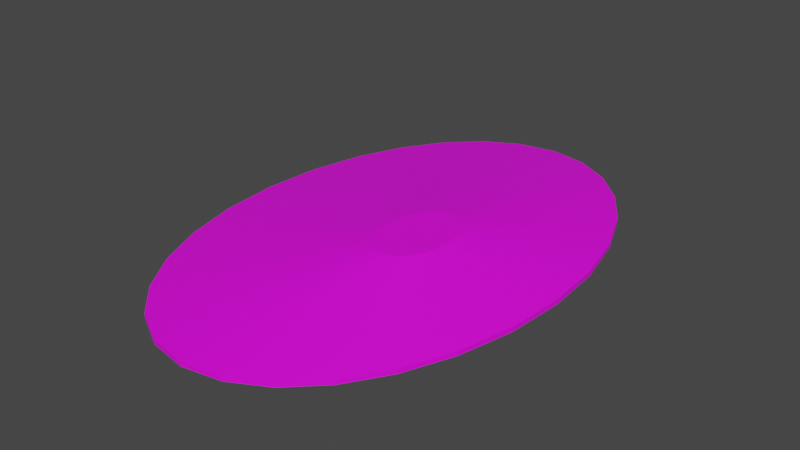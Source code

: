 # Source: terrain_wooded_hill_106.blend  (saved by Blender 3.0.42; exported with 4.5.12 LTS)
import bpy
from mathutils import Matrix  # noqa: F401  (used for matrix-valued properties, if any)

bpy.ops.wm.read_factory_settings(use_empty=True)
scene = bpy.context.scene
scene.name = 'Scene'

# ---- collections
col_collection = bpy.data.collections.new('Collection'); scene.collection.children.link(col_collection)

# ---- images (referenced by path relative to the original .blend; pixels are not part of the script)
import os
ASSET_DIR = os.environ.get("B2B_ASSET_DIR", "")  # directory of the original .blend (textures are referenced by path, not embedded)
HERE = os.path.dirname(os.path.abspath(__file__))  # packed textures are extracted next to this script under _unpacked/

def load_image(name, relpath, width, height, colorspace="sRGB"):
    """Load a texture the original file referenced (path relative to the .blend, or extracted next to this script)."""
    p = next((c for c in (os.path.join(HERE, relpath), os.path.join(ASSET_DIR, relpath)) if relpath and os.path.exists(c)), "")
    if p:
        img = bpy.data.images.load(p, check_existing=True)
        img.name = name
    else:  # same state as the original file: an image datablock whose file is absent (Cycles renders it pink)
        img = bpy.data.images.new(name, width, height)
        img.source = "FILE"
        img.filepath = "//" + (relpath or name)
    img.colorspace_settings.name = colorspace
    return img
img_background_jpg = load_image('background.jpg', 'background.jpg', 1024, 1024, 'sRGB')

# ---- materials (node trees are filled in below, after node groups)
mat_default_obj_013 = bpy.data.materials.new('Default_OBJ.013')
mat_default_obj_013.use_transparent_shadow = False

# ---- material node trees
mat_default_obj_013.use_nodes = True; mat_default_obj_013.node_tree.nodes.clear()
_N = mat_default_obj_013.node_tree.nodes; _L = mat_default_obj_013.node_tree.links
n0 = _N.new('ShaderNodeBsdfPrincipled'); n0.name = 'Principled BSDF'; n0.location = (10, 300)
n0.distribution = 'GGX'
n0.subsurface_method = 'RANDOM_WALK_SKIN'
n0.inputs[3].default_value = 1.45
n0.inputs[27].default_value = (0.0, 0.0, 0.0, 1.0)
n0.inputs[28].default_value = 1.0
n1 = _N.new('ShaderNodeOutputMaterial'); n1.name = 'Material Output'; n1.location = (300, 300)
n2 = _N.new('ShaderNodeTexImage'); n2.name = 'Image Texture'; n2.location = (-462, 65)
n2.image = img_background_jpg
_L.new(n0.outputs[0], n1.inputs[0])
_L.new(n2.outputs[0], n0.inputs[0])
n1.is_active_output = True

# ---- world
world_world = bpy.data.worlds.new('World'); scene.world = world_world
world_world.use_nodes = True; world_world.node_tree.nodes.clear()
_N = world_world.node_tree.nodes; _L = world_world.node_tree.links
n0 = _N.new('ShaderNodeOutputWorld'); n0.name = 'World Output'; n0.location = (300, 300)
n1 = _N.new('ShaderNodeBackground'); n1.name = 'Background'; n1.location = (10, 300)
n1.inputs[0].default_value = (0.05088, 0.05088, 0.05088, 1.0)
_L.new(n1.outputs[0], n0.inputs[0])
n0.is_active_output = True
world_world.color = (0.05088, 0.05088, 0.05088)
world_world.use_sun_shadow = False
world_world.sun_shadow_jitter_overblur = 0.0

# ---- meshes
me_terrain_wooded_hill__106 = bpy.data.meshes.new('terrain Wooded Hill #106')
me_terrain_wooded_hill__106.from_pydata([(1.871, 0.002055, -0.09436), (1.822, 0.6574, -0.09436), (1.822, 0.6574, -0.04316), (1.871, 0.002055, -0.04316), (1.68, 1.259, -0.09436), (1.68, 1.259, -0.04316), (1.459, 1.79, -0.09436), (1.459, 1.79, -0.04316), (1.169, 2.233, -0.09436), (1.169, 2.233, -0.04316), (0.8204, 2.571, -0.09436), (0.8204, 2.571, -0.04316), (0.4258, 2.786, -0.09436), (0.4258, 2.786, -0.04316), (-0.003793, 2.862, -0.09436), (-0.003793, 2.862, -0.04316), (-0.4334, 2.786, -0.09436), (-0.4334, 2.786, -0.04316), (-0.828, 2.571, -0.09436), (-0.828, 2.571, -0.04316), (-1.176, 2.233, -0.09436), (-1.176, 2.233, -0.04316), (-1.467, 1.79, -0.09436), (-1.467, 1.79, -0.04316), (-1.688, 1.259, -0.09436), (-1.688, 1.259, -0.04316), (-1.829, 0.6574, -0.09436), (-1.829, 0.6574, -0.04316), (-1.879, 0.002055, -0.09436), (-1.879, 0.002055, -0.04316), (-1.829, -0.6533, -0.09436), (-1.829, -0.6533, -0.04316), (-1.688, -1.255, -0.09436), (-1.688, -1.255, -0.04316), (-1.467, -1.786, -0.09436), (-1.467, -1.786, -0.04316), (-1.176, -2.229, -0.09436), (-1.176, -2.229, -0.04316), (-0.828, -2.567, -0.09436), (-0.828, -2.567, -0.04316), (-0.4334, -2.782, -0.09436), (-0.4334, -2.782, -0.04316), (-0.003793, -2.858, -0.09436), (-0.003793, -2.858, -0.04316), (0.4258, -2.782, -0.09436), (0.4258, -2.782, -0.04316), (0.8204, -2.567, -0.09436), (0.8204, -2.567, -0.04316), (1.169, -2.229, -0.09436), (1.169, -2.229, -0.04316), (1.459, -1.786, -0.09436), (1.459, -1.786, -0.04316), (1.68, -1.255, -0.09436), (1.68, -1.255, -0.04316), (1.822, -0.6533, -0.09436), (1.822, -0.6533, -0.04316), (0.808, -0.1911, 0.2993), (0.8171, -0.3117, 0.2993), (0.782, -0.08032, 0.2993), (0.808, -0.4323, 0.2993), (0.7412, 0.01741, 0.2993), (0.6878, 0.09895, 0.2993), (0.6237, 0.1611, 0.2993), (0.5511, 0.2007, 0.2993), (0.472, 0.2147, 0.2993), (0.3929, 0.2007, 0.2993), (0.3203, 0.1611, 0.2993), (0.2562, 0.09895, 0.2993), (0.2028, 0.01741, 0.2993), (0.162, -0.08032, 0.2993), (0.1361, -0.1911, 0.2993), (0.1269, -0.3117, 0.2993), (0.1361, -0.4323, 0.2993), (0.162, -0.5431, 0.2993), (0.2028, -0.6408, 0.2993), (0.2562, -0.7223, 0.2993), (0.3203, -0.7845, 0.2993), (0.3929, -0.8241, 0.2993), (0.472, -0.838, 0.2993), (0.5511, -0.8241, 0.2993), (0.6237, -0.7845, 0.2993), (0.6878, -0.7223, 0.2993), (0.7412, -0.6408, 0.2993), (0.782, -0.5431, 0.2993)], [], [(0, 1, 2), (0, 2, 3), (1, 4, 5), (1, 5, 2), (8, 10, 11), (8, 11, 9), (17, 15, 14, 16), (43, 41, 40, 42), (16, 18, 19), (16, 19, 17), (18, 20, 21), (18, 21, 19), (20, 22, 23), (20, 23, 21), (22, 24, 25), (22, 25, 23), (26, 28, 29), (26, 29, 27), (28, 30, 31), (28, 31, 29), (30, 32, 33), (30, 33, 31), (7, 5, 4, 6), (36, 38, 39), (36, 39, 37), (13, 11, 10, 12), (45, 43, 42, 44), (44, 46, 47), (44, 47, 45), (46, 48, 49), (46, 49, 47), (48, 50, 51), (48, 51, 49), (50, 52, 53), (50, 53, 51), (52, 54, 55), (52, 55, 53), (54, 0, 3), (54, 3, 55), (15, 13, 12, 14), (9, 7, 6, 8), (20, 18, 16, 14, 12, 10, 8, 6, 4, 1, 0, 54, 52, 50, 48, 46, 44, 42, 40, 38, 36, 34, 32, 30, 28, 26, 24, 22), (27, 25, 24, 26), (41, 39, 38, 40), (35, 33, 32, 34), (37, 35, 34, 36), (47, 49, 81, 80), (64, 65, 66, 67, 68, 69, 70, 71, 72, 73, 74, 75, 76, 77, 78, 79, 80, 81, 82, 83, 59, 57, 56, 58, 60, 61, 62, 63), (23, 25, 69, 68), (49, 51, 82, 81), (25, 27, 70, 69), (51, 53, 83, 82), (27, 29, 71, 70), (5, 7, 60, 58), (29, 31, 72, 71), (7, 9, 61, 60), (3, 2, 56, 57), (53, 55, 59, 83), (31, 33, 73, 72), (33, 35, 74, 73), (9, 11, 62, 61), (11, 13, 63, 62), (35, 37, 75, 74), (13, 15, 64, 63), (37, 39, 76, 75), (39, 41, 77, 76), (15, 17, 65, 64), (41, 43, 78, 77), (17, 19, 66, 65), (2, 5, 58, 56), (55, 3, 57, 59), (43, 45, 79, 78), (19, 21, 67, 66), (45, 47, 80, 79), (21, 23, 68, 67)])
me_terrain_wooded_hill__106.polygons.foreach_set('use_smooth', [True] * 75)
_k = set([(0, 1), (0, 3), (0, 54), (1, 2), (1, 4), (2, 3), (2, 5), (3, 55), (4, 5), (4, 6), (5, 7), (6, 7), (6, 8), (7, 9), (8, 9), (8, 10), (9, 11), (10, 11), (10, 12), (11, 13), (12, 13), (12, 14), (13, 15), (14, 15), (14, 16), (15, 17), (16, 17), (16, 18), (17, 19), (18, 19), (18, 20), (19, 21), (20, 21), (20, 22), (21, 23), (22, 23), (22, 24), (23, 25), (24, 25), (24, 26), (25, 27), (26, 27), (26, 28), (27, 29), (28, 29), (28, 30), (29, 31), (30, 31), (30, 32), (31, 33), (32, 33), (32, 34), (33, 35), (34, 35), (34, 36), (35, 37), (36, 37), (36, 38), (37, 39), (38, 39), (38, 40), (39, 41), (40, 41), (40, 42), (41, 43), (42, 43), (42, 44), (43, 45), (44, 45), (44, 46), (45, 47), (46, 47), (46, 48), (47, 49), (48, 49), (48, 50), (49, 51), (50, 51), (50, 52), (51, 53), (52, 53), (52, 54), (53, 55), (54, 55), (56, 57), (56, 58), (57, 59), (58, 60), (59, 83), (60, 61), (61, 62), (62, 63), (63, 64), (64, 65), (65, 66), (66, 67), (67, 68), (68, 69), (69, 70), (70, 71), (71, 72), (72, 73), (73, 74), (74, 75), (75, 76), (76, 77), (77, 78), (78, 79), (79, 80), (80, 81), (81, 82), (82, 83)])
me_terrain_wooded_hill__106.attributes.new('sharp_edge', 'BOOLEAN', 'EDGE').data.foreach_set('value', [ (min(e.vertices), max(e.vertices)) in _k for e in me_terrain_wooded_hill__106.edges])
_uv = me_terrain_wooded_hill__106.uv_layers.new(name='UVMap')
_uv.uv.foreach_set('vector', [0.9874, 0.9538, 0.9874, 0.8797, 0.9937, 0.8797, 0.9874, 0.9538, 0.9937, 0.8797, 0.9937, 0.9538, 0.9874, 0.8797, 0.9874, 0.8045, 0.9937, 0.8045, 0.9874, 0.8797, 0.9937, 0.8045, 0.9937, 0.8797, 0.9874, 0.6619, 0.9874, 0.5998, 0.9937, 0.5998, 0.9874, 0.6619, 0.9937, 0.5998, 0.9937, 0.6619, 0.9874, 0.04274, 0.9874, 0.0, 0.9937, 0.0, 0.9937, 0.04274, 1.0, 0.4459, 1.0, 0.4974, 0.9937, 0.4974, 0.9937, 0.4459, 0.9937, 0.04274, 0.9937, 0.09689, 0.9874, 0.09689, 0.9937, 0.04274, 0.9874, 0.09689, 0.9874, 0.04274, 0.9937, 0.09689, 0.9937, 0.1598, 0.9874, 0.1598, 0.9937, 0.09689, 0.9874, 0.1598, 0.9874, 0.09689, 0.9937, 0.1598, 0.9937, 0.2287, 0.9874, 0.2287, 0.9937, 0.1598, 0.9874, 0.2287, 0.9874, 0.1598, 0.9937, 0.2287, 0.9937, 0.3009, 0.9874, 0.3009, 0.9937, 0.2287, 0.9874, 0.3009, 0.9874, 0.2287, 0.9937, 0.3739, 0.9937, 0.4448, 0.9874, 0.4448, 0.9937, 0.3739, 0.9874, 0.4448, 0.9874, 0.3739, 0.9937, 0.4448, 0.9937, 0.5077, 0.9874, 0.5077, 0.9937, 0.4448, 0.9874, 0.5077, 0.9874, 0.4448, 0.9937, 0.8097, 0.9937, 0.7484, 1.0, 0.7484, 0.9937, 0.8097, 1.0, 0.7484, 1.0, 0.8097, 0.9937, 0.731, 0.9937, 0.8045, 0.9874, 0.8045, 0.9874, 0.731, 0.9937, 0.6189, 0.9937, 0.5559, 1.0, 0.5559, 0.9937, 0.6189, 1.0, 0.5559, 1.0, 0.6189, 0.9937, 0.5476, 0.9937, 0.5998, 0.9874, 0.5998, 0.9874, 0.5476, 1.0, 0.4049, 1.0, 0.4459, 0.9937, 0.4459, 0.9937, 0.4049, 0.9937, 0.4049, 0.9937, 0.3518, 1.0, 0.3518, 0.9937, 0.4049, 1.0, 0.3518, 1.0, 0.4049, 0.9937, 0.3518, 0.9937, 0.2894, 1.0, 0.2894, 0.9937, 0.3518, 1.0, 0.2894, 1.0, 0.3518, 0.9937, 0.2894, 0.9937, 0.2204, 1.0, 0.2204, 0.9937, 0.2894, 1.0, 0.2204, 1.0, 0.2894, 0.9937, 0.2204, 0.9937, 0.1473, 1.0, 0.1473, 0.9937, 0.2204, 1.0, 0.1473, 1.0, 0.2204, 0.9937, 0.1473, 0.9937, 0.07295, 1.0, 0.07295, 0.9937, 0.1473, 1.0, 0.07295, 1.0, 0.1473, 0.9937, 0.07295, 0.9937, 0.0, 1.0, 0.0, 0.9937, 0.07295, 1.0, 0.0, 1.0, 0.07295, 0.9937, 0.5077, 0.9937, 0.5476, 0.9874, 0.5476, 0.9874, 0.5077, 0.9937, 0.6619, 0.9937, 0.731, 0.9874, 0.731, 0.9874, 0.6619, 0.01815, 0.9875, 0.01734, 0.9882, 0.01645, 0.9886, 0.01551, 0.9887, 0.01459, 0.9884, 0.01378, 0.9879, 0.01308, 0.9871, 0.01252, 0.9862, 0.01213, 0.985, 0.01192, 0.9837, 0.01192, 0.9823, 0.01214, 0.9809, 0.01254, 0.9797, 0.01311, 0.9786, 0.01381, 0.9777, 0.01462, 0.977, 0.0155, 0.9766, 0.01645, 0.9765, 0.01736, 0.9768, 0.01818, 0.9773, 0.01888, 0.9781, 0.01943, 0.979, 0.01983, 0.9802, 0.02003, 0.9815, 0.02003, 0.9829, 0.01982, 0.9843, 0.01942, 0.9856, 0.01885, 0.9866, 0.9874, 0.3739, 0.9874, 0.3009, 0.9937, 0.3009, 0.9937, 0.3739, 1.0, 0.4974, 1.0, 0.5559, 0.9937, 0.5559, 0.9937, 0.4974, 1.0, 0.6839, 1.0, 0.7484, 0.9937, 0.7484, 0.9937, 0.6839, 1.0, 0.6189, 1.0, 0.6839, 0.9937, 0.6839, 0.9937, 0.6189, 0.309, 0.7352, 0.3183, 0.6724, 0.5157, 0.6123, 0.514, 0.6238, 0.6314, 0.5654, 0.6359, 0.5749, 0.6373, 0.5857, 0.6356, 0.5973, 0.631, 0.6092, 0.6237, 0.6209, 0.614, 0.632, 0.6019, 0.642, 0.5884, 0.65, 0.5747, 0.6555, 0.5612, 0.6585, 0.5485, 0.6588, 0.5371, 0.6566, 0.5273, 0.6517, 0.5198, 0.6442, 0.5153, 0.6346, 0.514, 0.6238, 0.5157, 0.6123, 0.5202, 0.6004, 0.5275, 0.5887, 0.5372, 0.5776, 0.5493, 0.5676, 0.5628, 0.5595, 0.5765, 0.554, 0.59, 0.5511, 0.6027, 0.5508, 0.6142, 0.553, 0.6239, 0.5579, 0.9448, 0.6555, 0.9054, 0.7192, 0.6237, 0.6209, 0.631, 0.6092, 0.3183, 0.6724, 0.3431, 0.6079, 0.5202, 0.6004, 0.5157, 0.6123, 0.9054, 0.7192, 0.8524, 0.7794, 0.614, 0.632, 0.6237, 0.6209, 0.3431, 0.6079, 0.3825, 0.5442, 0.5275, 0.5887, 0.5202, 0.6004, 0.8524, 0.7794, 0.7868, 0.8339, 0.6019, 0.642, 0.614, 0.632, 0.6489, 0.3559, 0.722, 0.3401, 0.59, 0.5511, 0.5765, 0.554, 0.7868, 0.8339, 0.7136, 0.8776, 0.5884, 0.65, 0.6019, 0.642, 0.722, 0.3401, 0.7911, 0.3382, 0.6027, 0.5508, 0.59, 0.5511, 0.5012, 0.4295, 0.5744, 0.3858, 0.5628, 0.5595, 0.5493, 0.5676, 0.3825, 0.5442, 0.4355, 0.4839, 0.5372, 0.5776, 0.5275, 0.5887, 0.7136, 0.8776, 0.639, 0.9075, 0.5747, 0.6555, 0.5884, 0.65, 0.639, 0.9075, 0.5659, 0.9233, 0.5612, 0.6585, 0.5747, 0.6555, 0.7911, 0.3382, 0.8534, 0.3504, 0.6142, 0.553, 0.6027, 0.5508, 0.8534, 0.3504, 0.9062, 0.3769, 0.6239, 0.5579, 0.6142, 0.553, 0.5659, 0.9233, 0.4968, 0.9252, 0.5485, 0.6588, 0.5612, 0.6585, 0.9062, 0.3769, 0.947, 0.4175, 0.6314, 0.5654, 0.6239, 0.5579, 0.4968, 0.9252, 0.4345, 0.913, 0.5371, 0.6566, 0.5485, 0.6588, 0.4345, 0.913, 0.3817, 0.8865, 0.5273, 0.6517, 0.5371, 0.6566, 0.947, 0.4175, 0.9717, 0.4695, 0.6359, 0.5749, 0.6314, 0.5654, 0.3817, 0.8865, 0.3409, 0.8459, 0.5198, 0.6442, 0.5273, 0.6517, 0.9717, 0.4695, 0.9789, 0.5282, 0.6373, 0.5857, 0.6359, 0.5749, 0.5744, 0.3858, 0.6489, 0.3559, 0.5765, 0.554, 0.5628, 0.5595, 0.4355, 0.4839, 0.5012, 0.4295, 0.5493, 0.5676, 0.5372, 0.5776, 0.3409, 0.8459, 0.3162, 0.7939, 0.5153, 0.6346, 0.5198, 0.6442, 0.9789, 0.5282, 0.9697, 0.591, 0.6356, 0.5973, 0.6373, 0.5857, 0.3162, 0.7939, 0.309, 0.7352, 0.514, 0.6238, 0.5153, 0.6346, 0.9697, 0.591, 0.9448, 0.6555, 0.631, 0.6092, 0.6356, 0.5973])
me_terrain_wooded_hill__106.materials.append(mat_default_obj_013)
me_terrain_wooded_hill__106.use_remesh_fix_poles = True
me_terrain_wooded_hill__106.use_remesh_preserve_attributes = False
me_terrain_wooded_hill__106.update()
me_terrain_wooded_hill__106.normals_split_custom_set([tuple(v) for v in zip(*[iter([0.9972, 0.07535, 1.052e-07, 0.9972, 0.07535, 0.0, 0.9972, 0.07535, 5.478e-09, 0.9972, 0.07535, 1.052e-07, 0.9972, 0.07535, 5.478e-09, 0.9972, 0.07535, 1.107e-07, 0.9736, 0.2284, 0.0, 0.9736, 0.2284, 0.0, 0.9736, 0.2284, 0.0, 0.9736, 0.2284, 0.0, 0.9736, 0.2284, 0.0, 0.9736, 0.2284, 0.0, 0.6962, 0.7178, 0.0, 0.6962, 0.7178, 0.0, 0.6962, 0.7178, 0.0, 0.6962, 0.7178, 0.0, 0.6962, 0.7178, 0.0, 0.6962, 0.7178, 0.0, -0.1733, 0.9849, 0.0, -0.1733, 0.9849, 0.0, -0.1733, 0.9849, 0.0, -0.1733, 0.9849, 0.0, -0.1733, -0.9849, 0.0, -0.1733, -0.9849, 0.0, -0.1733, -0.9849, 0.0, -0.1733, -0.9849, 0.0, -0.4791, 0.8778, 0.0, -0.4791, 0.8778, 0.0, -0.4791, 0.8778, 0.0, -0.4791, 0.8778, 0.0, -0.4791, 0.8778, 0.0, -0.4791, 0.8778, 0.0, -0.6962, 0.7178, 0.0, -0.6962, 0.7178, 0.0, -0.6962, 0.7178, 0.0, -0.6962, 0.7178, 0.0, -0.6962, 0.7178, 0.0, -0.6962, 0.7178, 0.0, -0.8364, 0.5481, 0.0, -0.8364, 0.5481, 0.0, -0.8364, 0.5481, 0.0, -0.8364, 0.5481, 0.0, -0.8364, 0.5481, 0.0, -0.8364, 0.5481, 0.0, -0.9229, 0.385, 0.0, -0.9229, 0.385, 0.0, -0.9229, 0.385, 0.0, -0.9229, 0.385, 0.0, -0.9229, 0.385, 0.0, -0.9229, 0.385, 0.0, -0.9972, 0.07535, 5.478e-09, -0.9972, 0.07535, 1.107e-07, -0.9972, 0.07535, 1.052e-07, -0.9972, 0.07535, 5.478e-09, -0.9972, 0.07535, 1.052e-07, -0.9972, 0.07535, 0.0, -0.9972, -0.07535, -1.052e-07, -0.9972, -0.07535, 0.0, -0.9972, -0.07535, -5.478e-09, -0.9972, -0.07535, -1.052e-07, -0.9972, -0.07535, -5.478e-09, -0.9972, -0.07535, -1.107e-07, -0.9736, -0.2284, 0.0, -0.9736, -0.2284, 0.0, -0.9736, -0.2284, 0.0, -0.9736, -0.2284, 0.0, -0.9736, -0.2284, 0.0, -0.9736, -0.2284, 0.0, 0.9229, 0.385, 0.0, 0.9229, 0.385, 0.0, 0.9229, 0.385, 0.0, 0.9229, 0.385, 0.0, -0.6962, -0.7178, 0.0, -0.6962, -0.7178, 0.0, -0.6962, -0.7178, 0.0, -0.6962, -0.7178, 0.0, -0.6962, -0.7178, 0.0, -0.6962, -0.7178, 0.0, 0.4791, 0.8778, 0.0, 0.4791, 0.8778, 0.0, 0.4791, 0.8778, 0.0, 0.4791, 0.8778, 0.0, 0.1733, -0.9849, 0.0, 0.1733, -0.9849, 0.0, 0.1733, -0.9849, 0.0, 0.1733, -0.9849, 0.0, 0.4791, -0.8778, 0.0, 0.4791, -0.8778, 0.0, 0.4791, -0.8778, 0.0, 0.4791, -0.8778, 0.0, 0.4791, -0.8778, 0.0, 0.4791, -0.8778, 0.0, 0.6962, -0.7178, 0.0, 0.6962, -0.7178, 0.0, 0.6962, -0.7178, 0.0, 0.6962, -0.7178, 0.0, 0.6962, -0.7178, 0.0, 0.6962, -0.7178, 0.0, 0.8364, -0.5481, 0.0, 0.8364, -0.5481, 0.0, 0.8364, -0.5481, 0.0, 0.8364, -0.5481, 0.0, 0.8364, -0.5481, 0.0, 0.8364, -0.5481, 0.0, 0.9229, -0.385, 0.0, 0.9229, -0.385, 0.0, 0.9229, -0.385, 0.0, 0.9229, -0.385, 0.0, 0.9229, -0.385, 0.0, 0.9229, -0.385, 0.0, 0.9736, -0.2284, 0.0, 0.9736, -0.2284, 0.0, 0.9736, -0.2284, 0.0, 0.9736, -0.2284, 0.0, 0.9736, -0.2284, 0.0, 0.9736, -0.2284, 0.0, 0.9972, -0.07535, -5.478e-09, 0.9972, -0.07535, -1.107e-07, 0.9972, -0.07535, -1.052e-07, 0.9972, -0.07535, -5.478e-09, 0.9972, -0.07535, -1.052e-07, 0.9972, -0.07535, 0.0, 0.1733, 0.9849, 0.0, 0.1733, 0.9849, 0.0, 0.1733, 0.9849, 0.0, 0.1733, 0.9849, 0.0, 0.8364, 0.5481, 0.0, 0.8364, 0.5481, 0.0, 0.8364, 0.5481, 0.0, 0.8364, 0.5481, 0.0, 8.92e-10, 1.717e-07, -1.0, 8.92e-10, 1.717e-07, -1.0, 8.92e-10, 1.717e-07, -1.0, 8.92e-10, 1.717e-07, -1.0, 8.92e-10, 1.717e-07, -1.0, 8.92e-10, 1.717e-07, -1.0, 8.92e-10, 1.717e-07, -1.0, 8.92e-10, 1.717e-07, -1.0, 8.92e-10, 1.717e-07, -1.0, 8.92e-10, 1.717e-07, -1.0, 8.92e-10, 1.717e-07, -1.0, 8.92e-10, 1.717e-07, -1.0, 8.92e-10, 1.717e-07, -1.0, 8.92e-10, 1.717e-07, -1.0, 8.92e-10, 1.717e-07, -1.0, 8.92e-10, 1.717e-07, -1.0, 8.92e-10, 1.717e-07, -1.0, 8.92e-10, 1.717e-07, -1.0, 8.92e-10, 1.717e-07, -1.0, 8.92e-10, 1.717e-07, -1.0, 8.92e-10, 1.717e-07, -1.0, 8.92e-10, 1.717e-07, -1.0, 8.92e-10, 1.717e-07, -1.0, 8.92e-10, 1.717e-07, -1.0, 8.92e-10, 1.717e-07, -1.0, 8.92e-10, 1.717e-07, -1.0, 8.92e-10, 1.717e-07, -1.0, 8.92e-10, 1.717e-07, -1.0, -0.9736, 0.2284, 0.0, -0.9736, 0.2284, 0.0, -0.9736, 0.2284, 0.0, -0.9736, 0.2284, 0.0, -0.4791, -0.8778, 0.0, -0.4791, -0.8778, 0.0, -0.4791, -0.8778, 0.0, -0.4791, -0.8778, 0.0, -0.9229, -0.385, 0.0, -0.9229, -0.385, 0.0, -0.9229, -0.385, 0.0, -0.9229, -0.385, 0.0, -0.8364, -0.5481, 0.0, -0.8364, -0.5481, 0.0, -0.8364, -0.5481, 0.0, -0.8364, -0.5481, 0.0, 0.1184, -0.1748, 0.9775, 0.1826, -0.1621, 0.9697, 0.2044, -0.1545, 0.9666, 0.1404, -0.1719, 0.9751, 8.23e-09, -1.633e-07, 1.0, 8.23e-09, -1.633e-07, 1.0, 8.23e-09, -1.633e-07, 1.0, 8.23e-09, -1.633e-07, 1.0, 8.23e-09, -1.633e-07, 1.0, 8.23e-09, -1.633e-07, 1.0, 8.23e-09, -1.633e-07, 1.0, 8.23e-09, -1.633e-07, 1.0, 8.23e-09, -1.633e-07, 1.0, 8.23e-09, -1.633e-07, 1.0, 8.23e-09, -1.633e-07, 1.0, 8.23e-09, -1.633e-07, 1.0, 8.23e-09, -1.633e-07, 1.0, 8.23e-09, -1.633e-07, 1.0, 8.23e-09, -1.633e-07, 1.0, 8.23e-09, -1.633e-07, 1.0, 8.23e-09, -1.633e-07, 1.0, 8.23e-09, -1.633e-07, 1.0, 8.23e-09, -1.633e-07, 1.0, 8.23e-09, -1.633e-07, 1.0, 8.23e-09, -1.633e-07, 1.0, 8.23e-09, -1.633e-07, 1.0, 8.23e-09, -1.633e-07, 1.0, 8.23e-09, -1.633e-07, 1.0, 8.23e-09, -1.633e-07, 1.0, 8.23e-09, -1.633e-07, 1.0, 8.23e-09, -1.633e-07, 1.0, 8.23e-09, -1.633e-07, 1.0, -0.1279, 0.07073, 0.9893, -0.1467, 0.04993, 0.9879, -0.1498, 0.04557, 0.9877, -0.1322, 0.06661, 0.989, 0.1826, -0.1621, 0.9697, 0.2409, -0.1364, 0.9609, 0.2567, -0.1257, 0.9583, 0.2044, -0.1545, 0.9666, -0.1467, 0.04993, 0.9879, -0.1605, 0.02664, 0.9867, -0.1621, 0.02277, 0.9865, -0.1498, 0.04557, 0.9877, 0.2409, -0.1364, 0.9609, 0.2859, -0.09778, 0.9533, 0.2928, -0.0885, 0.9521, 0.2567, -0.1257, 0.9583, -0.1605, 0.02664, 0.9867, -0.1681, 0.001154, 0.9858, -0.1685, -0.001329, 0.9857, -0.1621, 0.02277, 0.9865, 0.2401, 0.08619, 0.9669, 0.1915, 0.1109, 0.9752, 0.2132, 0.1014, 0.9717, 0.2581, 0.07317, 0.9633, -0.1681, 0.001154, 0.9858, -0.1688, -0.0257, 0.9853, -0.1687, -0.02638, 0.9853, -0.1685, -0.001329, 0.9857, 0.1915, 0.1109, 0.9752, 0.1402, 0.126, 0.9821, 0.162, 0.1207, 0.9794, 0.2132, 0.1014, 0.9717, 0.308, 0.003823, 0.9514, 0.2816, 0.05041, 0.9582, 0.2921, 0.03677, 0.9557, 0.3102, -0.004397, 0.9507, 0.2859, -0.09778, 0.9533, 0.3102, -0.04867, 0.9494, 0.3105, -0.04688, 0.9494, 0.2928, -0.0885, 0.9521, -0.1688, -0.0257, 0.9853, -0.1621, -0.05289, 0.9854, -0.1624, -0.05199, 0.9854, -0.1687, -0.02638, 0.9853, -0.1621, -0.05289, 0.9854, -0.1477, -0.0795, 0.9858, -0.149, -0.07765, 0.9858, -0.1624, -0.05199, 0.9854, 0.1402, 0.126, 0.9821, 0.08959, 0.133, 0.9871, 0.1079, 0.1312, 0.9855, 0.162, 0.1207, 0.9794, 0.08959, 0.133, 0.9871, 0.04158, 0.1332, 0.9902, 0.05388, 0.1337, 0.9896, 0.1079, 0.1312, 0.9855, -0.1477, -0.0795, 0.9858, -0.1253, -0.1051, 0.9865, -0.1273, -0.1032, 0.9865, -0.149, -0.07765, 0.9858, 0.04158, 0.1332, 0.9902, -0.002149, 0.1279, 0.9918, 0.002989, 0.1288, 0.9917, 0.05388, 0.1337, 0.9896, -0.1253, -0.1051, 0.9865, -0.09412, -0.129, 0.9872, -0.09557, -0.1281, 0.9871, -0.1273, -0.1032, 0.9865, -0.09412, -0.129, 0.9872, -0.05351, -0.1501, 0.9872, -0.05159, -0.1509, 0.9872, -0.09557, -0.1281, 0.9871, -0.002149, 0.1279, 0.9918, -0.04111, 0.1183, 0.9921, -0.0418, 0.1181, 0.9921, 0.002989, 0.1288, 0.9917, -0.05351, -0.1501, 0.9872, -0.003618, -0.1663, 0.9861, 0.005044, -0.1683, 0.9857, -0.05159, -0.1509, 0.9872, -0.04111, 0.1183, 0.9921, -0.07513, 0.1051, 0.9916, -0.07904, 0.1032, 0.9915, -0.0418, 0.1181, 0.9921, 0.2816, 0.05041, 0.9582, 0.2401, 0.08619, 0.9669, 0.2581, 0.07317, 0.9633, 0.2921, 0.03677, 0.9557, 0.3102, -0.04867, 0.9494, 0.308, 0.003823, 0.9514, 0.3102, -0.004397, 0.9507, 0.3105, -0.04688, 0.9494, -0.003618, -0.1663, 0.9861, 0.05454, -0.1754, 0.983, 0.07135, -0.1763, 0.9818, 0.005044, -0.1683, 0.9857, -0.07513, 0.1051, 0.9916, -0.104, 0.08915, 0.9906, -0.1088, 0.08588, 0.9903, -0.07904, 0.1032, 0.9915, 0.05454, -0.1754, 0.983, 0.1184, -0.1748, 0.9775, 0.1404, -0.1719, 0.9751, 0.07135, -0.1763, 0.9818, -0.104, 0.08915, 0.9906, -0.1279, 0.07073, 0.9893, -0.1322, 0.06661, 0.989, -0.1088, 0.08588, 0.9903])] * 3)])

# ---- objects
ob_terrain_wooded_hill__106 = bpy.data.objects.new('terrain Wooded Hill #106', me_terrain_wooded_hill__106)

# ---- transforms, parenting, visibility, modifiers, constraints
ob_terrain_wooded_hill__106.location = (0.0, 0.0, 0.0)

# ---- collection membership
col_collection.objects.link(ob_terrain_wooded_hill__106)

# ---- scene / render settings (as saved in the file)
scene.frame_start = 1; scene.frame_end = 250; scene.frame_set(1)
scene.render.engine = 'BLENDER_EEVEE_NEXT'
scene.cycles.sampling_pattern = 'TABULATED_SOBOL'
scene.cycles.use_light_tree = False
scene.view_settings.view_transform = 'Filmic'
bpy.context.view_layer.update()

# ---- added for rendering (the .blend has no active camera and no usable light): camera, sun
cam_auto = bpy.data.cameras.new('AutoCamera')
cam_auto.lens = 50.0
cam_auto.sensor_width = 36.0
cam_auto.clip_end = 1000.0
ob_auto_camera = bpy.data.objects.new('AutoCamera', cam_auto)
scene.collection.objects.link(ob_auto_camera)
ob_auto_camera.location = (6.3349, -7.60438, 5.17344)
ob_auto_camera.rotation_euler = (1.09748, -7.21219e-08, 0.694738)
scene.camera = ob_auto_camera
light_auto_sun = bpy.data.lights.new('AutoSun', 'SUN')
light_auto_sun.energy = 3.0
light_auto_sun.angle = 0.0523599
ob_auto_sun = bpy.data.objects.new('AutoSun', light_auto_sun)
scene.collection.objects.link(ob_auto_sun)
ob_auto_sun.rotation_euler = (0.872665, 0.174533, 0.523599)
bpy.context.view_layer.update()
